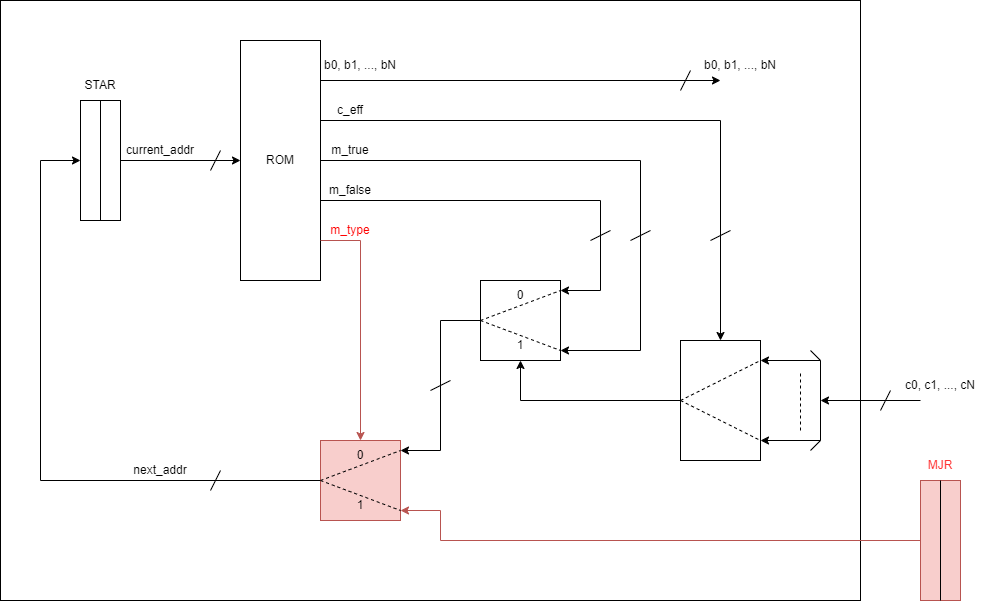

The diagram above was exported from draw.io. Its source (the exported page's mxGraphModel, read from the mxfile embedded in the PNG):
<mxGraphModel dx="869" dy="753" grid="1" gridSize="10" guides="1" tooltips="1" connect="1" arrows="1" fold="1" page="1" pageScale="1" pageWidth="850" pageHeight="1100" math="0" shadow="0">
  <root>
    <mxCell id="0" />
    <mxCell id="1" parent="0" />
    <mxCell id="49" value="" style="rounded=0;whiteSpace=wrap;html=1;connectable=0;fillColor=none;" parent="1" vertex="1">
      <mxGeometry x="40" y="120" width="860" height="600" as="geometry" />
    </mxCell>
    <mxCell id="2" value="ROM" style="rounded=0;whiteSpace=wrap;html=1;connectable=0;" parent="1" vertex="1">
      <mxGeometry x="280" y="160" width="80" height="240" as="geometry" />
    </mxCell>
    <mxCell id="3" value="" style="endArrow=classic;html=1;" parent="1" edge="1">
      <mxGeometry width="50" height="50" relative="1" as="geometry">
        <mxPoint x="360" y="200" as="sourcePoint" />
        <mxPoint x="760" y="200" as="targetPoint" />
      </mxGeometry>
    </mxCell>
    <mxCell id="7" value="" style="group" parent="1" vertex="1" connectable="0">
      <mxGeometry x="720" y="460" width="80" height="120" as="geometry" />
    </mxCell>
    <mxCell id="4" value="" style="rounded=0;whiteSpace=wrap;html=1;connectable=0;" parent="7" vertex="1">
      <mxGeometry width="80" height="120" as="geometry" />
    </mxCell>
    <mxCell id="5" value="" style="endArrow=none;html=1;dashed=1;" parent="7" edge="1">
      <mxGeometry width="50" height="50" relative="1" as="geometry">
        <mxPoint y="60" as="sourcePoint" />
        <mxPoint x="80" y="20" as="targetPoint" />
      </mxGeometry>
    </mxCell>
    <mxCell id="6" value="" style="endArrow=none;html=1;dashed=1;" parent="7" edge="1">
      <mxGeometry width="50" height="50" relative="1" as="geometry">
        <mxPoint y="60" as="sourcePoint" />
        <mxPoint x="80" y="100" as="targetPoint" />
      </mxGeometry>
    </mxCell>
    <mxCell id="8" value="" style="endArrow=classic;html=1;" parent="1" edge="1">
      <mxGeometry width="50" height="50" relative="1" as="geometry">
        <mxPoint x="960" y="520" as="sourcePoint" />
        <mxPoint x="860" y="520" as="targetPoint" />
      </mxGeometry>
    </mxCell>
    <mxCell id="18" value="" style="group" parent="1" vertex="1" connectable="0">
      <mxGeometry x="800" y="480" width="60" height="80" as="geometry" />
    </mxCell>
    <mxCell id="9" value="" style="endArrow=none;html=1;rounded=0;" parent="18" edge="1">
      <mxGeometry width="50" height="50" relative="1" as="geometry">
        <mxPoint x="50" y="90" as="sourcePoint" />
        <mxPoint x="50" y="-10" as="targetPoint" />
        <Array as="points">
          <mxPoint x="60" y="80" />
          <mxPoint x="60" />
        </Array>
      </mxGeometry>
    </mxCell>
    <mxCell id="10" value="" style="endArrow=classic;html=1;rounded=0;" parent="18" edge="1">
      <mxGeometry width="50" height="50" relative="1" as="geometry">
        <mxPoint x="60" as="sourcePoint" />
        <mxPoint as="targetPoint" />
      </mxGeometry>
    </mxCell>
    <mxCell id="11" value="" style="endArrow=classic;html=1;rounded=0;" parent="18" edge="1">
      <mxGeometry width="50" height="50" relative="1" as="geometry">
        <mxPoint x="60" y="80" as="sourcePoint" />
        <mxPoint y="80" as="targetPoint" />
      </mxGeometry>
    </mxCell>
    <mxCell id="12" value="" style="endArrow=none;html=1;rounded=0;dashed=1;" parent="18" edge="1">
      <mxGeometry width="50" height="50" relative="1" as="geometry">
        <mxPoint x="40" y="70" as="sourcePoint" />
        <mxPoint x="40" y="10" as="targetPoint" />
      </mxGeometry>
    </mxCell>
    <mxCell id="19" value="" style="endArrow=classic;html=1;rounded=0;" parent="1" edge="1">
      <mxGeometry width="50" height="50" relative="1" as="geometry">
        <mxPoint x="360" y="240" as="sourcePoint" />
        <mxPoint x="760" y="460" as="targetPoint" />
        <Array as="points">
          <mxPoint x="760" y="240" />
        </Array>
      </mxGeometry>
    </mxCell>
    <mxCell id="20" value="" style="endArrow=none;html=1;rounded=0;" parent="1" edge="1">
      <mxGeometry width="50" height="50" relative="1" as="geometry">
        <mxPoint x="750" y="360" as="sourcePoint" />
        <mxPoint x="770" y="350" as="targetPoint" />
      </mxGeometry>
    </mxCell>
    <mxCell id="21" value="b0, b1, ..., bN" style="text;html=1;strokeColor=none;fillColor=none;align=center;verticalAlign=middle;whiteSpace=wrap;rounded=0;" parent="1" vertex="1">
      <mxGeometry x="740" y="170" width="80" height="30" as="geometry" />
    </mxCell>
    <mxCell id="22" value="c0, c1, ..., cN" style="text;html=1;strokeColor=none;fillColor=none;align=center;verticalAlign=middle;whiteSpace=wrap;rounded=0;" parent="1" vertex="1">
      <mxGeometry x="940" y="490" width="80" height="30" as="geometry" />
    </mxCell>
    <mxCell id="29" value="" style="endArrow=classic;html=1;rounded=0;" parent="1" edge="1">
      <mxGeometry width="50" height="50" relative="1" as="geometry">
        <mxPoint x="360" y="320" as="sourcePoint" />
        <mxPoint x="600" y="410" as="targetPoint" />
        <Array as="points">
          <mxPoint x="640" y="320" />
          <mxPoint x="640" y="410" />
        </Array>
      </mxGeometry>
    </mxCell>
    <mxCell id="31" value="" style="endArrow=classic;html=1;rounded=0;" parent="1" edge="1">
      <mxGeometry width="50" height="50" relative="1" as="geometry">
        <mxPoint x="360" y="280" as="sourcePoint" />
        <mxPoint x="600" y="470" as="targetPoint" />
        <Array as="points">
          <mxPoint x="680" y="280" />
          <mxPoint x="680" y="470" />
        </Array>
      </mxGeometry>
    </mxCell>
    <mxCell id="32" value="m_false" style="text;html=1;strokeColor=none;fillColor=none;align=center;verticalAlign=middle;whiteSpace=wrap;rounded=0;" parent="1" vertex="1">
      <mxGeometry x="360" y="300" width="60" height="20" as="geometry" />
    </mxCell>
    <mxCell id="33" value="m_true" style="text;html=1;strokeColor=none;fillColor=none;align=center;verticalAlign=middle;whiteSpace=wrap;rounded=0;" parent="1" vertex="1">
      <mxGeometry x="360" y="260" width="60" height="20" as="geometry" />
    </mxCell>
    <mxCell id="34" value="c_eff" style="text;html=1;strokeColor=none;fillColor=none;align=center;verticalAlign=middle;whiteSpace=wrap;rounded=0;" parent="1" vertex="1">
      <mxGeometry x="360" y="220" width="60" height="20" as="geometry" />
    </mxCell>
    <mxCell id="35" value="" style="endArrow=none;html=1;rounded=0;" parent="1" edge="1">
      <mxGeometry width="50" height="50" relative="1" as="geometry">
        <mxPoint x="670" y="360" as="sourcePoint" />
        <mxPoint x="690" y="350" as="targetPoint" />
        <Array as="points">
          <mxPoint x="690" y="350" />
        </Array>
      </mxGeometry>
    </mxCell>
    <mxCell id="36" value="" style="endArrow=none;html=1;rounded=0;" parent="1" edge="1">
      <mxGeometry width="50" height="50" relative="1" as="geometry">
        <mxPoint x="630" y="360" as="sourcePoint" />
        <mxPoint x="650" y="350" as="targetPoint" />
      </mxGeometry>
    </mxCell>
    <mxCell id="37" value="" style="endArrow=classic;html=1;rounded=0;" parent="1" edge="1">
      <mxGeometry width="50" height="50" relative="1" as="geometry">
        <mxPoint x="720" y="520" as="sourcePoint" />
        <mxPoint x="560" y="480" as="targetPoint" />
        <Array as="points">
          <mxPoint x="560" y="520" />
        </Array>
      </mxGeometry>
    </mxCell>
    <mxCell id="38" value="" style="endArrow=classic;html=1;rounded=0;" parent="1" edge="1">
      <mxGeometry width="50" height="50" relative="1" as="geometry">
        <mxPoint x="360" y="600" as="sourcePoint" />
        <mxPoint x="120" y="280" as="targetPoint" />
        <Array as="points">
          <mxPoint x="80" y="600" />
          <mxPoint x="80" y="280" />
        </Array>
      </mxGeometry>
    </mxCell>
    <mxCell id="40" value="" style="rounded=0;whiteSpace=wrap;html=1;connectable=0;" parent="1" vertex="1">
      <mxGeometry x="120" y="220" width="40" height="120" as="geometry" />
    </mxCell>
    <mxCell id="41" value="" style="endArrow=none;html=1;rounded=0;" parent="1" edge="1">
      <mxGeometry width="50" height="50" relative="1" as="geometry">
        <mxPoint x="140" y="340" as="sourcePoint" />
        <mxPoint x="140" y="220" as="targetPoint" />
      </mxGeometry>
    </mxCell>
    <mxCell id="42" value="STAR" style="text;html=1;strokeColor=none;fillColor=none;align=center;verticalAlign=middle;whiteSpace=wrap;rounded=0;" parent="1" vertex="1">
      <mxGeometry x="110" y="190" width="60" height="30" as="geometry" />
    </mxCell>
    <mxCell id="43" value="" style="endArrow=classic;html=1;rounded=0;" parent="1" edge="1">
      <mxGeometry width="50" height="50" relative="1" as="geometry">
        <mxPoint x="160" y="280" as="sourcePoint" />
        <mxPoint x="280" y="280" as="targetPoint" />
      </mxGeometry>
    </mxCell>
    <mxCell id="45" value="current_addr" style="text;html=1;strokeColor=none;fillColor=none;align=center;verticalAlign=middle;whiteSpace=wrap;rounded=0;" parent="1" vertex="1">
      <mxGeometry x="160" y="260" width="80" height="20" as="geometry" />
    </mxCell>
    <mxCell id="46" value="" style="endArrow=none;html=1;rounded=0;" parent="1" edge="1">
      <mxGeometry width="50" height="50" relative="1" as="geometry">
        <mxPoint x="250" y="290" as="sourcePoint" />
        <mxPoint x="260" y="270" as="targetPoint" />
      </mxGeometry>
    </mxCell>
    <mxCell id="47" value="next_addr" style="text;html=1;strokeColor=none;fillColor=none;align=center;verticalAlign=middle;whiteSpace=wrap;rounded=0;" parent="1" vertex="1">
      <mxGeometry x="160" y="580" width="80" height="20" as="geometry" />
    </mxCell>
    <mxCell id="48" value="" style="endArrow=none;html=1;rounded=0;" parent="1" edge="1">
      <mxGeometry width="50" height="50" relative="1" as="geometry">
        <mxPoint x="250" y="610" as="sourcePoint" />
        <mxPoint x="260" y="590" as="targetPoint" />
      </mxGeometry>
    </mxCell>
    <mxCell id="52" value="" style="endArrow=none;html=1;rounded=0;" parent="1" edge="1">
      <mxGeometry width="50" height="50" relative="1" as="geometry">
        <mxPoint x="920" y="530" as="sourcePoint" />
        <mxPoint x="930" y="510" as="targetPoint" />
      </mxGeometry>
    </mxCell>
    <mxCell id="53" value="" style="endArrow=none;html=1;rounded=0;" parent="1" edge="1">
      <mxGeometry width="50" height="50" relative="1" as="geometry">
        <mxPoint x="720" y="210" as="sourcePoint" />
        <mxPoint x="730" y="190" as="targetPoint" />
      </mxGeometry>
    </mxCell>
    <mxCell id="55" value="b0, b1, ..., bN" style="text;html=1;strokeColor=none;fillColor=none;align=center;verticalAlign=middle;whiteSpace=wrap;rounded=0;" parent="1" vertex="1">
      <mxGeometry x="360" y="170" width="80" height="30" as="geometry" />
    </mxCell>
    <mxCell id="56" value="" style="endArrow=classic;html=1;rounded=0;fillColor=#f8cecc;strokeColor=#b85450;" edge="1" parent="1">
      <mxGeometry width="50" height="50" relative="1" as="geometry">
        <mxPoint x="360" y="360" as="sourcePoint" />
        <mxPoint x="400" y="560" as="targetPoint" />
        <Array as="points">
          <mxPoint x="400" y="360" />
        </Array>
      </mxGeometry>
    </mxCell>
    <mxCell id="58" value="" style="group" vertex="1" connectable="0" parent="1">
      <mxGeometry x="520" y="400" width="80" height="80" as="geometry" />
    </mxCell>
    <mxCell id="24" value="" style="rounded=0;whiteSpace=wrap;html=1;connectable=0;" parent="58" vertex="1">
      <mxGeometry width="80" height="80" as="geometry" />
    </mxCell>
    <mxCell id="25" value="" style="endArrow=none;html=1;dashed=1;" parent="58" edge="1">
      <mxGeometry width="50" height="50" relative="1" as="geometry">
        <mxPoint y="40" as="sourcePoint" />
        <mxPoint x="80" y="10" as="targetPoint" />
      </mxGeometry>
    </mxCell>
    <mxCell id="26" value="" style="endArrow=none;html=1;dashed=1;" parent="58" edge="1">
      <mxGeometry width="50" height="50" relative="1" as="geometry">
        <mxPoint y="40" as="sourcePoint" />
        <mxPoint x="80" y="70" as="targetPoint" />
      </mxGeometry>
    </mxCell>
    <mxCell id="27" value="0" style="text;html=1;strokeColor=none;fillColor=none;align=center;verticalAlign=middle;whiteSpace=wrap;rounded=0;" parent="58" vertex="1">
      <mxGeometry x="30" y="10" width="20" height="10" as="geometry" />
    </mxCell>
    <mxCell id="28" value="1" style="text;html=1;strokeColor=none;fillColor=none;align=center;verticalAlign=middle;whiteSpace=wrap;rounded=0;" parent="58" vertex="1">
      <mxGeometry x="30" y="60" width="20" height="10" as="geometry" />
    </mxCell>
    <mxCell id="59" value="" style="group;fillColor=#f8cecc;strokeColor=#b85450;" vertex="1" connectable="0" parent="1">
      <mxGeometry x="360" y="560" width="80" height="80" as="geometry" />
    </mxCell>
    <mxCell id="60" value="" style="rounded=0;whiteSpace=wrap;html=1;connectable=0;fillColor=#f8cecc;strokeColor=#b85450;" vertex="1" parent="59">
      <mxGeometry width="80" height="80" as="geometry" />
    </mxCell>
    <mxCell id="61" value="" style="endArrow=none;html=1;dashed=1;" edge="1" parent="59">
      <mxGeometry width="50" height="50" relative="1" as="geometry">
        <mxPoint y="40" as="sourcePoint" />
        <mxPoint x="80" y="10" as="targetPoint" />
      </mxGeometry>
    </mxCell>
    <mxCell id="62" value="" style="endArrow=none;html=1;dashed=1;" edge="1" parent="59">
      <mxGeometry width="50" height="50" relative="1" as="geometry">
        <mxPoint y="40" as="sourcePoint" />
        <mxPoint x="80" y="70" as="targetPoint" />
      </mxGeometry>
    </mxCell>
    <mxCell id="63" value="0" style="text;html=1;strokeColor=none;fillColor=none;align=center;verticalAlign=middle;whiteSpace=wrap;rounded=0;" vertex="1" parent="59">
      <mxGeometry x="30" y="10" width="20" height="10" as="geometry" />
    </mxCell>
    <mxCell id="64" value="1" style="text;html=1;strokeColor=none;fillColor=none;align=center;verticalAlign=middle;whiteSpace=wrap;rounded=0;" vertex="1" parent="59">
      <mxGeometry x="30" y="60" width="20" height="10" as="geometry" />
    </mxCell>
    <mxCell id="65" value="" style="endArrow=classic;html=1;rounded=0;" edge="1" parent="1">
      <mxGeometry width="50" height="50" relative="1" as="geometry">
        <mxPoint x="520" y="440" as="sourcePoint" />
        <mxPoint x="440" y="570" as="targetPoint" />
        <Array as="points">
          <mxPoint x="480" y="440" />
          <mxPoint x="480" y="570" />
        </Array>
      </mxGeometry>
    </mxCell>
    <mxCell id="66" value="" style="endArrow=none;html=1;rounded=0;" edge="1" parent="1">
      <mxGeometry width="50" height="50" relative="1" as="geometry">
        <mxPoint x="470" y="510" as="sourcePoint" />
        <mxPoint x="490" y="500" as="targetPoint" />
      </mxGeometry>
    </mxCell>
    <mxCell id="67" value="" style="rounded=0;whiteSpace=wrap;html=1;connectable=0;fillColor=#f8cecc;strokeColor=#b85450;" vertex="1" parent="1">
      <mxGeometry x="960" y="600" width="40" height="120" as="geometry" />
    </mxCell>
    <mxCell id="68" value="" style="endArrow=none;html=1;rounded=0;" edge="1" parent="1">
      <mxGeometry width="50" height="50" relative="1" as="geometry">
        <mxPoint x="980" y="720" as="sourcePoint" />
        <mxPoint x="980" y="600" as="targetPoint" />
      </mxGeometry>
    </mxCell>
    <mxCell id="69" value="MJR" style="text;html=1;align=center;verticalAlign=middle;whiteSpace=wrap;rounded=0;fontColor=#FF3333;" vertex="1" parent="1">
      <mxGeometry x="950" y="570" width="60" height="30" as="geometry" />
    </mxCell>
    <mxCell id="70" value="" style="endArrow=classic;html=1;rounded=0;fillColor=#f8cecc;strokeColor=#b85450;" edge="1" parent="1">
      <mxGeometry width="50" height="50" relative="1" as="geometry">
        <mxPoint x="960" y="660" as="sourcePoint" />
        <mxPoint x="440.0000000000002" y="630" as="targetPoint" />
        <Array as="points">
          <mxPoint x="480" y="660" />
          <mxPoint x="480" y="630" />
        </Array>
      </mxGeometry>
    </mxCell>
    <mxCell id="71" value="m_type" style="text;html=1;align=center;verticalAlign=middle;whiteSpace=wrap;rounded=0;fontColor=#FF0000;" vertex="1" parent="1">
      <mxGeometry x="360" y="340" width="60" height="20" as="geometry" />
    </mxCell>
  </root>
</mxGraphModel>